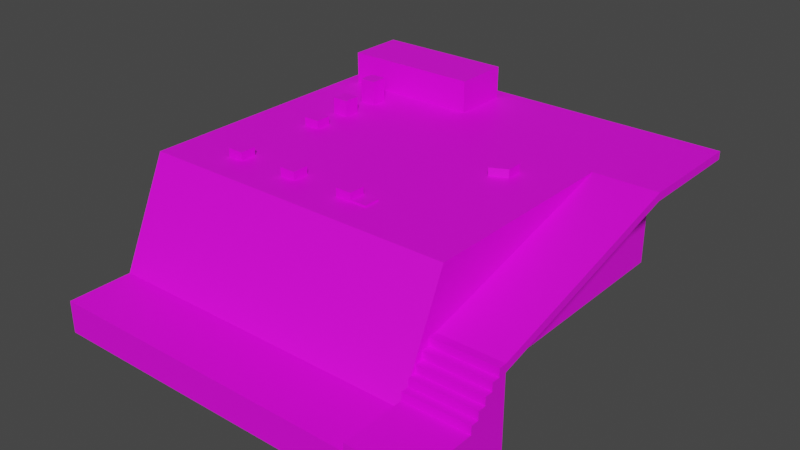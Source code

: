 # Source: playground.blend  (saved by Blender 4.2.66; exported with 4.5.12 LTS)
import bpy
from mathutils import Matrix  # noqa: F401  (used for matrix-valued properties, if any)

bpy.ops.wm.read_factory_settings(use_empty=True)
scene = bpy.context.scene
scene.name = 'Scene'

# ---- collections
col_collection = bpy.data.collections.new('Collection'); scene.collection.children.link(col_collection)

# ---- images (referenced by path relative to the original .blend; pixels are not part of the script)
import os
ASSET_DIR = os.environ.get("B2B_ASSET_DIR", "")  # directory of the original .blend (textures are referenced by path, not embedded)
HERE = os.path.dirname(os.path.abspath(__file__))  # packed textures are extracted next to this script under _unpacked/

def load_image(name, relpath, width, height, colorspace="sRGB"):
    """Load a texture the original file referenced (path relative to the .blend, or extracted next to this script)."""
    p = next((c for c in (os.path.join(HERE, relpath), os.path.join(ASSET_DIR, relpath)) if relpath and os.path.exists(c)), "")
    if p:
        img = bpy.data.images.load(p, check_existing=True)
        img.name = name
    else:  # same state as the original file: an image datablock whose file is absent (Cycles renders it pink)
        img = bpy.data.images.new(name, width, height)
        img.source = "FILE"
        img.filepath = "//" + (relpath or name)
    img.colorspace_settings.name = colorspace
    return img
img_texture_png = load_image('texture.png', 'texture.png', 1024, 1024, 'sRGB')

# ---- materials (node trees are filled in below, after node groups)
mat_wall = bpy.data.materials.new('Wall')
mat_wall.alpha_threshold = 0.0
mat_wall.use_transparent_shadow = False
mat_wall.roughness = 0.5
mat_wall.line_color = (0.0, 0.0, 0.0, 1.0)

# ---- material node trees
mat_wall.use_nodes = True; mat_wall.node_tree.nodes.clear()
_N = mat_wall.node_tree.nodes; _L = mat_wall.node_tree.links
n0 = _N.new('ShaderNodeOutputMaterial'); n0.name = 'Material Output'; n0.location = (300, 300)
n1 = _N.new('ShaderNodeBsdfPrincipled'); n1.name = 'Principled BSDF'; n1.location = (10, 300)
n1.distribution = 'GGX'
n1.subsurface_method = 'RANDOM_WALK_SKIN'
n1.inputs[3].default_value = 1.45
n1.inputs[27].default_value = (0.0, 0.0, 0.0, 1.0)
n1.inputs[28].default_value = 1.0
n2 = _N.new('ShaderNodeTexImage'); n2.name = 'Image Texture'; n2.location = (-280, 275)
n2.image = img_texture_png
_L.new(n1.outputs[0], n0.inputs[0])
_L.new(n2.outputs[0], n1.inputs[0])
n0.is_active_output = True

# ---- world
world_world = bpy.data.worlds.new('World'); scene.world = world_world
world_world.use_nodes = True; world_world.node_tree.nodes.clear()
_N = world_world.node_tree.nodes; _L = world_world.node_tree.links
n0 = _N.new('ShaderNodeOutputWorld'); n0.name = 'World Output'; n0.location = (300, 300)
n1 = _N.new('ShaderNodeBackground'); n1.name = 'Background'; n1.location = (10, 300)
n1.inputs[0].default_value = (0.05088, 0.05088, 0.05088, 1.0)
_L.new(n1.outputs[0], n0.inputs[0])
n0.is_active_output = True
world_world.color = (0.05088, 0.05088, 0.05088)
world_world.use_sun_shadow = False
world_world.sun_shadow_jitter_overblur = 0.0

# ---- meshes
me_floor = bpy.data.meshes.new('Floor')
me_floor.from_pydata([(-20.0, -26.0, -13.0), (-20.0, -20.0, 0.0), (-20.0, 20.0, -13.0), (-20.0, 20.0, 0.0), (20.0, -26.0, -13.0), (20.0, -20.0, 0.0), (20.0, 20.0, -13.0), (20.0, 20.0, 0.0), (-20.0, 20.0, -17.0), (-20.0, -26.0, -17.0), (20.0, 20.0, -17.0), (20.0, -26.0, -17.0), (-20.0, -34.0, -13.0), (20.0, -34.0, -13.0), (-20.0, -34.0, -17.0), (20.0, -34.0, -17.0)], [], [(0, 1, 3, 2), (2, 3, 7, 6), (6, 7, 5, 4), (4, 5, 1, 0), (4, 0, 12, 13), (7, 3, 1, 5), (8, 10, 11, 9), (2, 6, 10, 8), (0, 2, 8, 9), (6, 4, 11, 10), (13, 12, 14, 15), (11, 4, 13, 15), (9, 11, 15, 14), (0, 9, 14, 12)])
_uv = me_floor.uv_layers.new(name='UVMap')
_uv.uv.foreach_set('vector', [-14.01, 0.01884, -8.01, 13.02, 31.99, 13.02, 31.99, 0.01884, -19.0, 0.01884, -19.0, 13.02, 21.0, 13.02, 21.0, 0.01884, 31.99, 0.01884, 31.99, 13.02, -8.01, 13.02, -14.01, 0.01884, 21.0, 0.01786, 21.0, 13.02, -19.0, 13.02, -19.0, 0.01786, 21.0, -13.98, -19.0, -13.98, -19.0, -21.98, 21.0, -21.98, 21.0, 31.0, -19.0, 31.0, -19.0, -8.998, 21.0, -8.998, -18.99, 31.99, 21.01, 31.99, 21.01, -14.01, -18.99, -14.01, -19.0, 0.03348, 21.0, 0.03348, 21.0, -3.967, -19.0, -3.967, -14.0, 0.03348, 32.0, 0.03348, 32.0, -3.967, -14.0, -3.967, 32.0, 0.03348, -14.0, 0.03348, -14.0, -3.967, 32.0, -3.967, 21.02, 0.03348, -18.98, 0.03348, -18.98, -3.967, 21.02, -3.967, -14.0, -3.967, -14.0, 0.03348, -22.0, 0.03348, -22.0, -3.967, -18.99, -14.01, 21.01, -14.01, 21.01, -22.01, -18.99, -22.01, -14.0, 0.03348, -14.0, -3.967, -22.0, -3.967, -22.0, 0.03348])
me_floor.materials.append(mat_wall)
me_floor.update()
me_cube_002 = bpy.data.meshes.new('Cube.002')
me_cube_002.from_pydata([(-1.0, -34.0, -17.0), (-1.0, -34.0, -12.0), (-1.0, -26.0, -17.0), (-1.0, -26.0, -12.0), (7.0, -34.0, -17.0), (7.0, -34.0, -12.0), (7.0, -26.0, -17.0), (7.0, -26.0, -12.0), (-1.0, -25.0, -12.0), (-1.0, -25.0, -17.0), (7.0, -25.0, -17.0), (7.0, -25.0, -12.0), (-1.0, -26.0, -11.0), (7.0, -26.0, -11.0), (-1.0, -25.0, -11.0), (7.0, -25.0, -11.0), (-1.0, -24.0, -12.0), (-1.0, -24.0, -17.0), (7.0, -24.0, -17.0), (7.0, -24.0, -12.0), (-1.0, -24.0, -11.0), (7.0, -24.0, -11.0), (-1.0, -25.0, -10.0), (-1.0, -24.0, -10.0), (7.0, -25.0, -10.0), (7.0, -24.0, -10.0), (-1.0, -23.0, -12.0), (-1.0, -23.0, -17.0), (7.0, -23.0, -17.0), (7.0, -23.0, -12.0), (-1.0, -23.0, -11.0), (7.0, -23.0, -11.0), (-1.0, -23.0, -10.0), (7.0, -23.0, -10.0), (-1.0, -24.0, -9.0), (7.0, -24.0, -9.0), (-1.0, -23.0, -9.0), (7.0, -23.0, -9.0), (-1.0, -22.0, -12.0), (-1.0, -22.0, -17.0), (7.0, -22.0, -17.0), (7.0, -22.0, -12.0), (-1.0, -22.0, -11.0), (7.0, -22.0, -11.0), (-1.0, -22.0, -10.0), (7.0, -22.0, -10.0), (-1.0, -22.0, -9.0), (7.0, -22.0, -9.0), (7.0, -22.0, -8.0), (7.0, -23.0, -8.0), (-1.0, -23.0, -8.0), (-1.0, -22.0, -8.0), (-1.0, -21.0, -12.0), (-1.0, -21.0, -17.0), (7.0, -21.0, -17.0), (7.0, -21.0, -12.0), (-1.0, -21.0, -11.0), (7.0, -21.0, -11.0), (-1.0, -21.0, -10.0), (7.0, -21.0, -10.0), (-1.0, -21.0, -9.0), (7.0, -21.0, -9.0), (-1.0, -21.0, -8.0), (7.0, -21.0, -8.0), (-1.0, -22.0, -7.0), (7.0, -22.0, -7.0), (-1.0, -21.0, -7.0), (7.0, -21.0, -7.0), (-1.0, 6.0, -1.0), (7.0, 6.0, -1.0), (-1.0, 6.0, 0.0), (7.0, 6.0, 0.0), (-1.0, 20.0, -1.0), (7.0, 20.0, -1.0), (-1.0, 20.0, 0.0), (7.0, 20.0, 0.0)], [], [(0, 1, 3, 2), (7, 6, 10, 11), (6, 7, 5, 4), (4, 5, 1, 0), (2, 6, 4, 0), (7, 3, 1, 5), (9, 8, 16, 17), (6, 2, 9, 10), (8, 3, 12, 14), (2, 3, 8, 9), (12, 13, 15, 14), (7, 11, 15, 13), (3, 7, 13, 12), (8, 14, 20, 16), (19, 18, 28, 29), (26, 30, 42, 38), (20, 14, 22, 23), (15, 11, 19, 21), (11, 10, 18, 19), (10, 9, 17, 18), (22, 24, 25, 23), (14, 15, 24, 22), (16, 20, 30, 26), (15, 21, 25, 24), (30, 32, 44, 42), (28, 27, 39, 40), (37, 33, 45, 47), (18, 17, 27, 28), (25, 21, 31, 33), (20, 23, 32, 30), (21, 19, 29, 31), (17, 16, 26, 27), (34, 35, 37, 36), (23, 25, 35, 34), (25, 33, 37, 35), (32, 23, 34, 36), (62, 51, 64, 66), (42, 44, 58, 56), (48, 47, 61, 63), (40, 39, 53, 54), (33, 31, 43, 45), (31, 29, 41, 43), (32, 36, 46, 44), (29, 28, 40, 41), (27, 26, 38, 39), (44, 46, 60, 58), (50, 49, 48, 51), (46, 36, 50, 51), (36, 37, 49, 50), (37, 47, 48, 49), (59, 58, 60, 61), (53, 52, 55, 54), (55, 52, 56, 57), (57, 56, 58, 59), (61, 60, 62, 63), (38, 42, 56, 52), (47, 45, 59, 61), (45, 43, 57, 59), (43, 41, 55, 57), (41, 40, 54, 55), (39, 38, 52, 53), (46, 51, 62, 60), (64, 65, 67, 66), (48, 63, 67, 65), (67, 63, 69, 71), (51, 48, 65, 64), (71, 69, 73, 75), (63, 62, 68, 69), (62, 66, 70, 68), (66, 67, 71, 70), (73, 72, 74, 75), (70, 71, 75, 74), (68, 70, 74, 72), (69, 68, 72, 73)])
_uv = me_cube_002.uv_layers.new(name='UVMap')
_uv.uv.foreach_set('vector', [-13.01, -4.987, -13.01, 0.013, -5.011, 0.013, -5.011, -4.987, -4.025, 0.008446, -4.025, -4.992, -3.025, -4.992, -3.025, 0.008446, -4.025, -4.992, -4.025, 0.008446, -12.03, 0.008446, -12.03, -4.992, 5.992, -4.992, 5.992, 0.008446, -2.008, 0.008446, -2.008, -4.992, -4.024, -4.013, 3.976, -4.013, 3.976, -12.01, -4.024, -12.01, 5.0, -3.999, -3.0, -3.999, -3.0, -12.0, 5.0, -12.0, -3.838, -5.054, -3.838, -0.05405, -2.838, -0.05405, -2.838, -5.054, 3.976, -4.013, -4.024, -4.013, -4.024, -3.013, 3.976, -3.013, -3.838, -0.05405, -4.838, -0.05405, -4.838, 0.9459, -3.838, 0.9459, -4.838, -5.054, -4.838, -0.05405, -3.838, -0.05405, -3.838, -5.054, -3.0, -4.013, 5.0, -4.013, 5.0, -3.013, -3.0, -3.013, -4.025, 0.008446, -3.025, 0.008446, -3.025, 1.008, -4.025, 1.008, -2.987, 0.01214, 5.013, 0.01214, 5.013, 1.012, -2.987, 1.012, -3.838, -0.05405, -3.838, 0.9459, -2.838, 0.9459, -2.838, -0.05405, -2.025, 0.008446, -2.025, -4.992, -1.025, -4.992, -1.025, 0.008446, -1.838, -0.05405, -1.838, 0.9459, -0.8378, 0.9459, -0.8378, -0.05405, -2.838, 0.9459, -3.838, 0.9459, -3.838, 1.946, -2.838, 1.946, -3.025, 1.008, -3.025, 0.008446, -2.025, 0.008446, -2.025, 1.008, -3.025, 0.008446, -3.025, -4.992, -2.025, -4.992, -2.025, 0.008446, 3.976, -3.013, -4.024, -3.013, -4.024, -2.013, 3.976, -2.013, -3.0, -3.013, 5.0, -3.013, 5.0, -2.013, -3.0, -2.013, -2.987, 1.012, 5.013, 1.012, 5.013, 2.012, -2.987, 2.012, -2.838, -0.05405, -2.838, 0.9459, -1.838, 0.9459, -1.838, -0.05405, -3.025, 1.008, -2.025, 1.008, -2.025, 2.008, -3.025, 2.008, -1.838, 0.9459, -1.838, 1.946, -0.8378, 1.946, -0.8378, 0.9459, 3.976, -1.013, -4.024, -1.013, -4.024, -0.01301, 3.976, -0.01301, -1.025, 3.008, -1.025, 2.008, -0.02534, 2.008, -0.02534, 3.008, 3.976, -2.013, -4.024, -2.013, -4.024, -1.013, 3.976, -1.013, -2.025, 2.008, -2.025, 1.008, -1.025, 1.008, -1.025, 2.008, -2.838, 0.9459, -2.838, 1.946, -1.838, 1.946, -1.838, 0.9459, -2.025, 1.008, -2.025, 0.008446, -1.025, 0.008446, -1.025, 1.008, -2.838, -5.054, -2.838, -0.05405, -1.838, -0.05405, -1.838, -5.054, -3.0, -2.013, 5.0, -2.013, 5.0, -1.013, -3.0, -1.013, -2.987, 2.012, 5.013, 2.012, 5.013, 3.012, -2.987, 3.012, -2.025, 2.008, -1.025, 2.008, -1.025, 3.008, -2.025, 3.008, -1.838, 1.946, -2.838, 1.946, -2.838, 2.946, -1.838, 2.946, 0.1622, 3.946, -0.8378, 3.946, -0.8378, 4.946, 0.1622, 4.946, -0.8378, 0.9459, -0.8378, 1.946, 0.1622, 1.946, 0.1622, 0.9459, -0.02534, 4.008, -0.02534, 3.008, 0.9747, 3.008, 0.9747, 4.008, 3.976, -0.01301, -4.024, -0.01301, -4.024, 0.987, 3.976, 0.987, -1.025, 2.008, -1.025, 1.008, -0.02534, 1.008, -0.02534, 2.008, -1.025, 1.008, -1.025, 0.008446, -0.02534, 0.008446, -0.02534, 1.008, -1.838, 1.946, -1.838, 2.946, -0.8378, 2.946, -0.8378, 1.946, -1.025, 0.008446, -1.025, -4.992, -0.02534, -4.992, -0.02534, 0.008446, -1.838, -5.054, -1.838, -0.05405, -0.8378, -0.05405, -0.8378, -5.054, -0.8378, 1.946, -0.8378, 2.946, 0.1622, 2.946, 0.1622, 1.946, -3.0, -1.013, 5.0, -1.013, 5.0, -0.01264, -3.0, -0.01264, -0.8378, 2.946, -1.838, 2.946, -1.838, 3.946, -0.8378, 3.946, -2.987, 3.012, 5.013, 3.012, 5.013, 4.012, -2.987, 4.012, -1.025, 3.008, -0.02534, 3.008, -0.02534, 4.008, -1.025, 4.008, 5.0, 2.025, -3.0, 2.025, -3.0, 3.025, 5.0, 3.025, -3.0, -4.975, -3.0, 0.02469, 5.0, 0.02469, 5.0, -4.975, 5.0, 0.02469, -3.0, 0.02469, -3.0, 1.025, 5.0, 1.025, 5.0, 1.025, -3.0, 1.025, -3.0, 2.025, 5.0, 2.025, 5.0, 3.025, -3.0, 3.025, -3.0, 4.025, 5.0, 4.025, -0.8378, -0.05405, -0.8378, 0.9459, 0.1622, 0.9459, 0.1622, -0.05405, -0.02534, 3.008, -0.02534, 2.008, 0.9747, 2.008, 0.9747, 3.008, -0.02534, 2.008, -0.02534, 1.008, 0.9747, 1.008, 0.9747, 2.008, -0.02534, 1.008, -0.02534, 0.008446, 0.9747, 0.008446, 0.9747, 1.008, -0.02534, 0.008446, -0.02534, -4.992, 0.9747, -4.992, 0.9747, 0.008446, -0.8378, -5.054, -0.8378, -0.05405, 0.1622, -0.05405, 0.1622, -5.054, -0.8378, 2.946, -0.8378, 3.946, 0.1622, 3.946, 0.1622, 2.946, -3.0, -0.01264, 5.0, -0.01264, 5.0, 0.9874, -3.0, 0.9874, -0.02534, 4.008, 0.9747, 4.008, 0.9747, 5.008, -0.02534, 5.008, 0.002002, 9.015, -0.2431, 8.079, 26.73, 8.01, 26.98, 8.946, -2.987, 4.012, 5.013, 4.012, 5.013, 5.012, -2.987, 5.012, 27.97, 12.0, 27.97, 11.0, 41.97, 11.0, 41.97, 12.0, 5.0, 0.6622, -3.0, 0.6622, -3.0, 27.66, 5.0, 27.66, 0.1622, 3.946, 0.1622, 4.946, 27.16, 11.95, 27.16, 10.95, -3.0, 0.9815, 5.0, 0.9815, 5.0, 27.98, -3.0, 27.98, 5.992, 11.01, -2.008, 11.01, -2.008, 12.01, 5.992, 12.01, -3.0, 28.0, 5.0, 28.0, 5.0, 42.0, -3.0, 42.0, 27.16, 10.95, 27.16, 11.95, 41.16, 11.95, 41.16, 10.95, 5.0, 27.66, -3.0, 27.66, -3.0, 41.66, 5.0, 41.66])
me_cube_002.materials.append(mat_wall)
me_cube_002.update()
me_cube_003 = bpy.data.meshes.new('Cube.003')
me_cube_003.from_pydata([(-1.0, -1.0, -1.0), (-1.0, -1.0, 2.0), (-1.0, 1.0, -1.0), (-1.0, 1.0, 2.0), (1.0, -1.0, -1.0), (1.0, -1.0, 2.0), (1.0, 1.0, -1.0), (1.0, 1.0, 2.0)], [], [(0, 1, 3, 2), (2, 3, 7, 6), (6, 7, 5, 4), (4, 5, 1, 0), (2, 6, 4, 0), (7, 3, 1, 5)])
_uv = me_cube_003.uv_layers.new(name='UVMap')
_uv.uv.foreach_set('vector', [0.0, 0.0, 0.0, 3.0, 2.0, 3.0, 2.0, 0.0, 0.0, 0.0, 0.0, 3.0, 2.0, 3.0, 2.0, 0.0, 2.0, 0.0, 2.0, 3.0, 0.0, 3.0, 0.0, 0.0, 2.0, 0.0, 2.0, 3.0, 0.0, 3.0, 0.0, 0.0, 0.0, 2.0, 2.0, 2.0, 2.0, 0.0, 0.0, 0.0, 2.0, 2.0, 0.0, 2.0, 0.0, 0.0, 2.0, 0.0])
me_cube_003.materials.append(mat_wall)
me_cube_003.update()
me_wall = bpy.data.meshes.new('Wall')
me_wall.from_pydata([(-9.0, -6.0, -1.0), (-9.0, -6.0, 3.0), (-9.0, 1.0, -1.0), (-9.0, 1.0, 3.0), (8.0, -6.0, -1.0), (8.0, -6.0, 3.0), (8.0, 1.0, -1.0), (8.0, 1.0, 3.0)], [], [(0, 1, 3, 2), (2, 3, 7, 6), (6, 7, 5, 4), (4, 5, 1, 0), (2, 6, 4, 0), (7, 3, 1, 5)])
_uv = me_wall.uv_layers.new(name='UVMap')
_uv.uv.foreach_set('vector', [-2.0, -1.0, -2.0, 3.0, 5.0, 3.0, 5.0, -1.0, -7.0, -1.0, -7.0, 3.0, 10.0, 3.0, 10.0, -1.0, 5.0, -1.0, 5.0, 3.0, -2.0, 3.0, -2.0, -1.0, 10.0, -1.0, 10.0, 3.0, -7.0, 3.0, -7.0, -1.0, -7.5, 4.5, 9.5, 4.5, 9.5, -2.5, -7.5, -2.5, 10.0, 5.0, -7.0, 5.0, -7.0, -2.0, 10.0, -2.0])
me_wall.materials.append(mat_wall)
me_wall.update()
me_cube_005 = bpy.data.meshes.new('Cube.005')
me_cube_005.from_pydata([(-1.0, -1.0, -1.0), (-1.0, -1.0, 1.0), (-1.0, 1.0, -1.0), (-1.0, 1.0, 1.0), (1.0, -1.0, -1.0), (1.0, -1.0, 1.0), (1.0, 1.0, -1.0), (1.0, 1.0, 1.0)], [], [(0, 1, 3, 2), (2, 3, 7, 6), (6, 7, 5, 4), (4, 5, 1, 0), (2, 6, 4, 0), (7, 3, 1, 5)])
_uv = me_cube_005.uv_layers.new(name='UVMap')
_uv.uv.foreach_set('vector', [0.0, 0.0, 0.0, 2.0, 2.0, 2.0, 2.0, 0.0, 0.0, 0.0, 0.0, 2.0, 2.0, 2.0, 2.0, 0.0, 2.0, 0.0, 2.0, 2.0, 0.0, 2.0, 0.0, 0.0, 2.0, 0.0, 2.0, 2.0, 0.0, 2.0, 0.0, 0.0, 0.0, 2.0, 2.0, 2.0, 2.0, 0.0, 0.0, 0.0, 2.0, 2.0, 0.0, 2.0, 0.0, 0.0, 2.0, 0.0])
me_cube_005.materials.append(mat_wall)
me_cube_005.update()
me_cube_006 = bpy.data.meshes.new('Cube.006')
me_cube_006.from_pydata([(-1.0, -1.0, -1.0), (-1.0, -1.0, 0.0), (-1.0, 1.0, -1.0), (-1.0, 1.0, 0.0), (1.0, -1.0, -1.0), (1.0, -1.0, 0.0), (1.0, 1.0, -1.0), (1.0, 1.0, 0.0)], [], [(0, 1, 3, 2), (2, 3, 7, 6), (6, 7, 5, 4), (4, 5, 1, 0), (2, 6, 4, 0), (7, 3, 1, 5)])
_uv = me_cube_006.uv_layers.new(name='UVMap')
_uv.uv.foreach_set('vector', [0.0, 0.0, 0.0, 1.0, 2.0, 1.0, 2.0, 0.0, 0.0, 0.0, 0.0, 1.0, 2.0, 1.0, 2.0, 0.0, 2.0, 0.0, 2.0, 1.0, 0.0, 1.0, 0.0, 0.0, 2.0, 0.0, 2.0, 1.0, 0.0, 1.0, 0.0, 0.0, 0.0, 2.0, 2.0, 2.0, 2.0, 0.0, 0.0, 0.0, 2.0, 2.0, 0.0, 2.0, 0.0, 0.0, 2.0, 0.0])
me_cube_006.materials.append(mat_wall)
me_cube_006.update()
me_cube_001 = bpy.data.meshes.new('Cube.001')
me_cube_001.from_pydata([(-1.0, -2.0, -1.0), (-1.0, -2.0, 0.0), (-1.0, 1.0, -1.0), (-1.0, 1.0, 0.0), (1.0, -1.0, -1.0), (1.0, -1.0, 0.0), (1.0, 1.0, -1.0), (1.0, 1.0, 0.0)], [], [(0, 1, 3, 2), (2, 3, 7, 6), (6, 7, 5, 4), (4, 5, 1, 0), (2, 6, 4, 0), (7, 3, 1, 5)])
_uv = me_cube_001.uv_layers.new(name='UVMap')
_uv.uv.foreach_set('vector', [-1.25, 0.0, -1.25, 1.0, 1.75, 1.0, 1.75, 0.0, -0.5, 0.0, -0.5, 1.0, 1.5, 1.0, 1.5, 0.0, 1.75, 0.0, 1.75, 1.0, -0.25, 1.0, -0.25, 0.0, 1.5, 0.0, 1.5, 1.0, -0.5, 1.0, -0.5, 0.0, -0.5, 1.75, 1.5, 1.75, 1.5, -0.25, -0.5, -1.25, 2.0, 1.75, 0.0, 1.75, 0.0, -1.25, 2.0, -0.25])
me_cube_001.materials.append(mat_wall)
me_cube_001.update()
me_cube_004 = bpy.data.meshes.new('Cube.004')
me_cube_004.from_pydata([(-1.0, -1.0, -1.0), (-1.0, -1.0, -0.8), (-1.0, 1.0, -1.0), (-1.0, 1.0, -0.8), (1.0, -1.0, -1.0), (1.0, -1.0, -0.8), (1.0, 1.0, -1.0), (1.0, 1.0, -0.8)], [], [(0, 1, 3, 2), (2, 3, 7, 6), (6, 7, 5, 4), (4, 5, 1, 0), (2, 6, 4, 0), (7, 3, 1, 5)])
_uv = me_cube_004.uv_layers.new(name='UVMap')
_uv.uv.foreach_set('vector', [0.0, 0.0, 0.0, 1.0, 2.0, 1.0, 2.0, 0.0, 0.0, 0.0, 0.0, 1.0, 2.0, 1.0, 2.0, 0.0, 2.0, 0.0, 2.0, 1.0, 0.0, 1.0, 0.0, 0.0, 2.0, 0.0, 2.0, 1.0, 0.0, 1.0, 0.0, 0.0, 0.0, 2.0, 2.0, 2.0, 2.0, 0.0, 0.0, 0.0, 2.0, 2.0, 0.0, 2.0, 0.0, 0.0, 2.0, 0.0])
me_cube_004.materials.append(mat_wall)
me_cube_004.update()

# ---- objects
ob_floor_001 = bpy.data.objects.new('Floor.001', me_floor)
ob_cube_010 = bpy.data.objects.new('Cube.010', me_cube_002)
ob_cube_011 = bpy.data.objects.new('Cube.011', me_cube_003)
ob_wall_002 = bpy.data.objects.new('Wall.002', me_wall)
ob_cube_012 = bpy.data.objects.new('Cube.012', me_cube_005)
ob_cube_013 = bpy.data.objects.new('Cube.013', me_cube_006)
ob_cube_014 = bpy.data.objects.new('Cube.014', me_cube_006)
ob_cube_015 = bpy.data.objects.new('Cube.015', me_cube_001)
ob_cube_016 = bpy.data.objects.new('Cube.016', me_cube_006)
ob_cube_017 = bpy.data.objects.new('Cube.017', me_cube_006)
ob_cube_018 = bpy.data.objects.new('Cube.018', me_cube_004)

# ---- transforms, parenting, visibility, modifiers, constraints
ob_floor_001.location = (0.0, 0.0, 0.0)
ob_cube_010.location = (21.0, 0.0, 0.0)
ob_cube_011.location = (-12.0, 7.0, 1.0)
ob_wall_002.location = (-9.0, 17.0, 1.0)
ob_cube_012.location = (-12.0, 2.0, 1.0)
ob_cube_013.location = (-12.0, -3.0, 1.0)
ob_cube_014.location = (-12.0, -15.0, 1.0)
ob_cube_015.location = (13.0, 0.0, 1.0)
ob_cube_016.location = (-4.0, -15.0, 1.0)
ob_cube_017.location = (4.0, -15.0, 1.0)
ob_cube_018.location = (6.0, -15.0, 1.0)

# ---- collection membership
col_collection.objects.link(ob_floor_001)
col_collection.objects.link(ob_cube_010)
col_collection.objects.link(ob_cube_011)
col_collection.objects.link(ob_wall_002)
col_collection.objects.link(ob_cube_012)
col_collection.objects.link(ob_cube_013)
col_collection.objects.link(ob_cube_014)
col_collection.objects.link(ob_cube_015)
col_collection.objects.link(ob_cube_016)
col_collection.objects.link(ob_cube_017)
col_collection.objects.link(ob_cube_018)

# ---- scene / render settings (as saved in the file)
scene.frame_start = 1; scene.frame_end = 250; scene.frame_set(1)
scene.render.engine = 'BLENDER_EEVEE_NEXT'
scene.cycles.sampling_pattern = 'TABULATED_SOBOL'
scene.cycles.use_light_tree = False
scene.eevee.ray_tracing_options.trace_max_roughness = 0.0
scene.view_settings.view_transform = 'Filmic'
bpy.context.view_layer.update()

# ---- added for rendering (the .blend has no active camera and no usable light): camera, sun
cam_auto = bpy.data.cameras.new('AutoCamera')
cam_auto.lens = 50.0
cam_auto.sensor_width = 36.0
cam_auto.clip_end = 1221.71
ob_auto_camera = bpy.data.objects.new('AutoCamera', cam_auto)
scene.collection.objects.link(ob_auto_camera)
ob_auto_camera.location = (73.6135, -90.5363, 49.1908)
ob_auto_camera.rotation_euler = (1.09748, -7.21219e-08, 0.694738)
scene.camera = ob_auto_camera
light_auto_sun = bpy.data.lights.new('AutoSun', 'SUN')
light_auto_sun.energy = 3.0
light_auto_sun.angle = 0.0523599
ob_auto_sun = bpy.data.objects.new('AutoSun', light_auto_sun)
scene.collection.objects.link(ob_auto_sun)
ob_auto_sun.rotation_euler = (0.872665, 0.174533, 0.523599)
bpy.context.view_layer.update()
